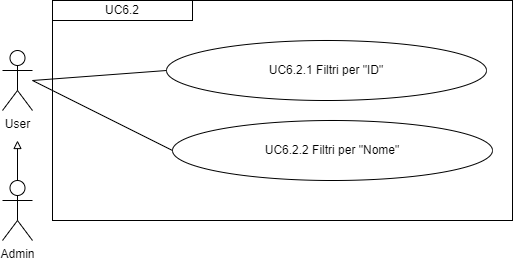

The diagram above was exported from draw.io. Its source (the exported page's mxGraphModel, read from the mxfile embedded in the PNG):
<mxGraphModel dx="1434" dy="772" grid="1" gridSize="10" guides="1" tooltips="1" connect="1" arrows="1" fold="1" page="1" pageScale="1" pageWidth="827" pageHeight="1169" math="0" shadow="0">
  <root>
    <mxCell id="0" />
    <mxCell id="1" parent="0" />
    <mxCell id="wrDsJD5wWp8bDi1k2lY1-2" value="User" style="shape=umlActor;verticalLabelPosition=bottom;verticalAlign=top;html=1;outlineConnect=0;" parent="1" vertex="1">
      <mxGeometry x="90" y="70" width="30" height="60" as="geometry" />
    </mxCell>
    <mxCell id="wrDsJD5wWp8bDi1k2lY1-3" value="UC6.2.1 Filtri per &quot;ID&quot;" style="ellipse;whiteSpace=wrap;html=1;" parent="1" vertex="1">
      <mxGeometry x="254" y="60" width="320" height="60" as="geometry" />
    </mxCell>
    <mxCell id="wrDsJD5wWp8bDi1k2lY1-5" value="" style="endArrow=none;html=1;rounded=0;entryX=0;entryY=0.5;entryDx=0;entryDy=0;" parent="1" target="wrDsJD5wWp8bDi1k2lY1-3" edge="1">
      <mxGeometry width="50" height="50" relative="1" as="geometry">
        <mxPoint x="120" y="100" as="sourcePoint" />
        <mxPoint x="299.8699999999999" y="150" as="targetPoint" />
      </mxGeometry>
    </mxCell>
    <mxCell id="wrDsJD5wWp8bDi1k2lY1-6" value="&lt;div&gt;UC6.2&lt;/div&gt;" style="rounded=0;whiteSpace=wrap;html=1;" parent="1" vertex="1">
      <mxGeometry x="140" y="20" width="140" height="20" as="geometry" />
    </mxCell>
    <mxCell id="IH-jNjPNL7QW2REvVEMo-10" value="" style="rounded=0;whiteSpace=wrap;html=1;fillColor=none;" parent="1" vertex="1">
      <mxGeometry x="140" y="20" width="460" height="220" as="geometry" />
    </mxCell>
    <mxCell id="Na99bP5RIPqOx1HXxXNm-1" value="Admin" style="shape=umlActor;verticalLabelPosition=bottom;verticalAlign=top;html=1;outlineConnect=0;" parent="1" vertex="1">
      <mxGeometry x="90" y="200" width="30" height="60" as="geometry" />
    </mxCell>
    <mxCell id="Na99bP5RIPqOx1HXxXNm-3" value="" style="endArrow=block;html=1;rounded=0;exitX=0.5;exitY=0;exitDx=0;exitDy=0;exitPerimeter=0;endFill=0;" parent="1" source="Na99bP5RIPqOx1HXxXNm-1" edge="1">
      <mxGeometry width="50" height="50" relative="1" as="geometry">
        <mxPoint x="390" y="340" as="sourcePoint" />
        <mxPoint x="105" y="160" as="targetPoint" />
      </mxGeometry>
    </mxCell>
    <mxCell id="qUC1bNlX4nGfWapJfctp-1" value="UC6.2.2 Filtri per &quot;Nome&quot;" style="ellipse;whiteSpace=wrap;html=1;" vertex="1" parent="1">
      <mxGeometry x="260" y="140" width="320" height="60" as="geometry" />
    </mxCell>
    <mxCell id="qUC1bNlX4nGfWapJfctp-2" value="" style="endArrow=none;html=1;rounded=0;entryX=0;entryY=0.5;entryDx=0;entryDy=0;" edge="1" parent="1" target="qUC1bNlX4nGfWapJfctp-1">
      <mxGeometry width="50" height="50" relative="1" as="geometry">
        <mxPoint x="120" y="100" as="sourcePoint" />
        <mxPoint x="244" y="130" as="targetPoint" />
      </mxGeometry>
    </mxCell>
  </root>
</mxGraphModel>